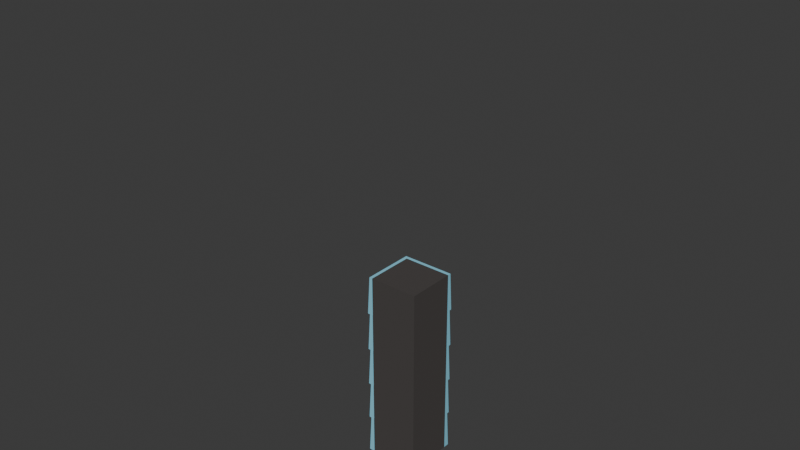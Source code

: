 # Source: wall_corner.blend  (saved by Blender 4.5.91; exported with 4.5.12 LTS)
import bpy
from mathutils import Matrix  # noqa: F401  (used for matrix-valued properties, if any)

bpy.ops.wm.read_factory_settings(use_empty=True)
scene = bpy.context.scene
scene.name = 'Scene'

# ---- collections
col_collection = bpy.data.collections.new('Collection'); scene.collection.children.link(col_collection)
col_ref = bpy.data.collections.new('ref'); scene.collection.children.link(col_ref)

# ---- materials (node trees are filled in below, after node groups)
mat_concrete = bpy.data.materials.new('concrete')
mat_plank = bpy.data.materials.new('plank')
mat_metal = bpy.data.materials.new('Metal')
mat_metal.alpha_threshold = 0.0
mat_metal.roughness = 0.5
mat_metal.line_color = (0.0, 0.0, 0.0, 1.0)

# ---- material node trees
mat_concrete.use_nodes = True; mat_concrete.node_tree.nodes.clear()
_N = mat_concrete.node_tree.nodes; _L = mat_concrete.node_tree.links
n0 = _N.new('ShaderNodeBsdfPrincipled'); n0.name = 'Principled BSDF'; n0.location = (-200, 100)
n0.inputs[0].default_value = (0.05964, 0.05244, 0.04981, 1.0)
n0.inputs[2].default_value = 0.9069
n1 = _N.new('ShaderNodeOutputMaterial'); n1.name = 'Material Output'; n1.location = (200, 100)
_L.new(n0.outputs[0], n1.inputs[0])
n1.is_active_output = True
mat_plank.use_nodes = True; mat_plank.node_tree.nodes.clear()
_N = mat_plank.node_tree.nodes; _L = mat_plank.node_tree.links
n0 = _N.new('ShaderNodeBsdfPrincipled'); n0.name = 'Principled BSDF'; n0.location = (-200, 100)
n0.inputs[0].default_value = (0.2455, 0.6365, 0.8001, 1.0)
n0.inputs[2].default_value = 0.7724
n1 = _N.new('ShaderNodeOutputMaterial'); n1.name = 'Material Output'; n1.location = (200, 100)
_L.new(n0.outputs[0], n1.inputs[0])
n1.is_active_output = True
mat_metal.use_nodes = True; mat_metal.node_tree.nodes.clear()
_N = mat_metal.node_tree.nodes; _L = mat_metal.node_tree.links
n0 = _N.new('ShaderNodeOutputMaterial'); n0.name = 'Material Output'; n0.location = (200, 100)
n1 = _N.new('ShaderNodeBsdfPrincipled'); n1.name = 'Principled BSDF'; n1.location = (-200, 100)
n1.inputs[1].default_value = 1.0
n1.inputs[3].default_value = 1.45
_L.new(n1.outputs[0], n0.inputs[0])
n0.is_active_output = True

# ---- world
world_world = bpy.data.worlds.new('World'); scene.world = world_world
world_world.use_nodes = True; world_world.node_tree.nodes.clear()
_N = world_world.node_tree.nodes; _L = world_world.node_tree.links
n0 = _N.new('ShaderNodeOutputWorld'); n0.name = 'World Output'; n0.location = (200, 100)
n1 = _N.new('ShaderNodeBackground'); n1.name = 'Background'; n1.location = (-200, 100)
n1.inputs[0].default_value = (0.05088, 0.05088, 0.05088, 1.0)
_L.new(n1.outputs[0], n0.inputs[0])
n0.is_active_output = True
world_world.color = (0.05088, 0.05088, 0.05088)
world_world.sun_shadow_jitter_overblur = 0.0

# ---- meshes
me_cube_001 = bpy.data.meshes.new('Cube.001')
me_cube_001.from_pydata([(1.0, -1.0, 0.0), (0.4648, -1.0, 0.0), (0.4983, -1.0, 0.4), (0.4648, -1.0, 0.4), (0.4407, -1.0, 0.0), (0.4994, -0.4988, 0.0), (1.0, -0.5, 0.0), (0.4648, -0.5, 0.0), (0.4648, -0.5, 0.4), (1.0, -0.5, 0.4), (0.4407, -0.5, 0.0), (0.4994, -0.4988, 0.4), (1.0, -0.4648, 0.0), (1.0, -1.0, 0.4), (1.0, -0.4648, 0.4), (1.0, -0.4407, 0.0), (0.5, -1.0, 0.0), (0.5, -0.4648, 0.0), (0.5, -0.4648, 0.4), (0.5, -0.4407, 0.0), (0.4644, -0.4644, 0.4), (0.4404, -0.4404, 0.0), (0.4822, -0.4646, 0.4), (0.4405, -0.4702, 0.0), (0.4646, -0.4822, 0.4), (0.4702, -0.4405, 0.0), (0.4675, -0.4703, 0.0)], [], [(5, 6, 0, 16), (5, 16, 1, 7), (16, 2, 3, 1), (0, 13, 2, 16), (6, 9, 13, 0), (7, 1, 4, 10), (1, 3, 4), (3, 2, 11, 8), (2, 13, 9, 11), (4, 3, 8, 10), (9, 6, 12, 14), (14, 12, 15), (19, 18, 14, 15), (18, 11, 9, 14), (12, 17, 19, 15), (6, 5, 17, 12), (24, 23, 10, 8), (22, 25, 21, 20), (24, 22, 20), (11, 18, 22, 24, 8), (18, 19, 25, 22), (20, 21, 23, 24), (7, 26, 17, 5), (19, 17, 26, 25), (25, 26, 23, 21), (7, 10, 23, 26)])
me_cube_001.polygons.foreach_set('material_index', [0, 1, 1, 0, 0, 1, 1, 1, 0, 1, 1, 1, 1, 1, 1, 1, 1, 1, 1, 1, 1, 1, 1, 1, 1, 1])
_uv = me_cube_001.uv_layers.new(name='UVMap')
_uv.uv.foreach_set('vector', [0.125, 0.6875, 0.375, 0.6875, 0.375, 0.75, 0.125, 0.75, 0.125, 0.6875, 0.125, 0.75, 0.125, 0.75, 0.125, 0.6875, 0.375, 1.0, 0.425, 0.5907, 0.425, 1.0, 0.375, 1.0, 0.375, 0.75, 0.425, 0.75, 0.425, 0.5907, 0.375, 1.0, 0.375, 0.6875, 0.425, 0.6875, 0.425, 0.75, 0.375, 0.75, 0.125, 0.6875, 0.125, 0.75, 0.125, 0.75, 0.125, 0.6875, 0.375, 1.0, 0.425, 1.0, 0.375, 1.0, 0.425, 0.0, 0.425, 0.5907, 0.425, 0.5056, 0.425, 0.0625, 0.425, 0.5907, 0.425, 0.75, 0.425, 0.6875, 0.425, 0.5056, 0.375, 0.0, 0.425, 0.0, 0.425, 0.0625, 0.375, 0.0625, 0.425, 0.25, 0.375, 0.25, 0.375, 0.25, 0.425, 0.25, 0.425, 0.25, 0.375, 0.25, 0.375, 0.25, 0.375, 0.1875, 0.425, 0.1875, 0.425, 0.25, 0.375, 0.25, 0.425, 0.1875, 0.425, 0.3352, 0.425, 0.25, 0.425, 0.25, 0.125, 0.5, 0.125, 0.5625, 0.125, 0.5625, 0.125, 0.5, 0.125, 0.5, 0.125, 0.5625, 0.125, 0.5625, 0.125, 0.5, 0.425, 0.09375, 0.375, 0.09375, 0.375, 0.0625, 0.425, 0.0625, 0.425, 0.1562, 0.375, 0.1562, 0.375, 0.125, 0.425, 0.125, 0.425, 0.09375, 0.425, 0.1562, 0.425, 0.125, 0.425, 0.3352, 0.425, 0.1875, 0.425, 0.1562, 0.425, 0.09375, 0.425, 0.0625, 0.425, 0.1875, 0.375, 0.1875, 0.375, 0.1562, 0.425, 0.1562, 0.425, 0.125, 0.375, 0.125, 0.375, 0.09375, 0.425, 0.09375, 0.125, 0.6875, 0.0, 0.0, 0.125, 0.5625, 0.125, 0.5625, 0.375, 0.1875, 0.125, 0.5625, 0.0, 0.0, 0.375, 0.1562, 0.375, 0.1562, 0.0, 0.0, 0.375, 0.09375, 0.375, 0.125, 0.125, 0.6875, 0.375, 0.0625, 0.375, 0.09375, 0.0, 0.0])
me_cube_001.materials.append(mat_concrete)
me_cube_001.materials.append(mat_plank)
me_cube_001.update()
me_cube = bpy.data.meshes.new('Cube')
me_cube.from_pydata([(1.0, 1.0, 2.0), (1.0, 1.0, 0.0), (1.0, -1.0, 2.0), (1.0, -1.0, 0.0), (-1.0, 1.0, 2.0), (-1.0, 1.0, 0.0), (-1.0, -1.0, 2.0), (-1.0, -1.0, 0.0)], [], [(0, 4, 6, 2), (3, 2, 6, 7), (7, 6, 4, 5), (5, 1, 3, 7), (1, 0, 2, 3), (5, 4, 0, 1)])
_uv = me_cube.uv_layers.new(name='UVMap')
_uv.uv.foreach_set('vector', [0.625, 0.5, 0.875, 0.5, 0.875, 0.75, 0.625, 0.75, 0.375, 0.75, 0.625, 0.75, 0.625, 1.0, 0.375, 1.0, 0.375, 0.0, 0.625, 0.0, 0.625, 0.25, 0.375, 0.25, 0.125, 0.5, 0.375, 0.5, 0.375, 0.75, 0.125, 0.75, 0.375, 0.5, 0.625, 0.5, 0.625, 0.75, 0.375, 0.75, 0.375, 0.25, 0.625, 0.25, 0.625, 0.5, 0.375, 0.5])
me_cube.materials.append(mat_metal)
me_cube.use_mirror_vertex_groups = False
me_cube.update()

# ---- objects
ob_cube_001 = bpy.data.objects.new('Cube.001', me_cube_001)
ob_cube = bpy.data.objects.new('Cube', me_cube)

# ---- transforms, parenting, visibility, modifiers, constraints
ob_cube_001.location = (0.0, 0.0, 0.0)
ob_cube_001.scale = (0.5, 0.5, 0.5)
_m = ob_cube_001.modifiers.new('Array', 'ARRAY')
_m.count = 5
_m.relative_offset_displace = (0.0, 0.0, 1.0)
_m = ob_cube_001.modifiers.new('Boolean', 'BOOLEAN')
_m.operation = 'UNION'
ob_cube.location = (0.0, 0.0, 0.0)
ob_cube.scale = (0.5, 0.5, 0.5)
ob_cube.lock_rotations_4d = False
ob_cube.empty_display_type = 'ARROWS'
ob_cube.display_type = 'WIRE'
ob_cube.lineart.crease_threshold = 0.0

# ---- collection membership
col_collection.objects.link(ob_cube_001)
col_ref.objects.link(ob_cube)
def _layer_coll(name, lc=None):
    lc = lc or bpy.context.view_layer.layer_collection
    for c in lc.children:
        if c.name == name: return c
        r = _layer_coll(name, c)
        if r: return r
_layer_coll('ref').exclude = True

# ---- scene / render settings (as saved in the file)
scene.frame_start = 1; scene.frame_end = 250; scene.frame_set(15)
scene.render.engine = 'BLENDER_EEVEE_NEXT'
bpy.context.view_layer.update()

# ---- added for rendering (the .blend has no active camera and no usable light): camera, sun
cam_auto = bpy.data.cameras.new('AutoCamera')
cam_auto.lens = 50.0
cam_auto.sensor_width = 36.0
cam_auto.clip_end = 1000.0
ob_auto_camera = bpy.data.objects.new('AutoCamera', cam_auto)
scene.collection.objects.link(ob_auto_camera)
ob_auto_camera.location = (3.20507, -3.84609, 3.56406)
ob_auto_camera.rotation_euler = (1.09748, -7.21219e-08, 0.694738)
scene.camera = ob_auto_camera
light_auto_sun = bpy.data.lights.new('AutoSun', 'SUN')
light_auto_sun.energy = 3.0
light_auto_sun.angle = 0.0523599
ob_auto_sun = bpy.data.objects.new('AutoSun', light_auto_sun)
scene.collection.objects.link(ob_auto_sun)
ob_auto_sun.rotation_euler = (0.872665, 0.174533, 0.523599)
bpy.context.view_layer.update()
